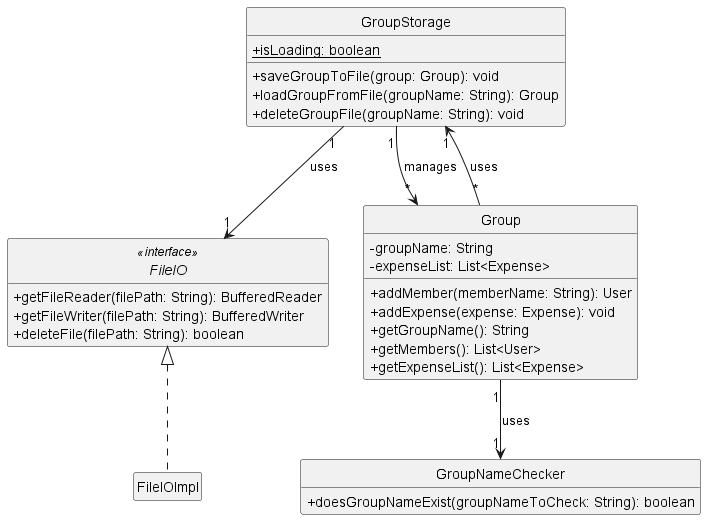

The diagram above was rendered by PlantUML. Its source (embedded in the PNG):
@startuml
hide circle
hide empty members
skinparam classAttributeIconSize 0

class GroupStorage {
  + isLoading: boolean {static}
  + saveGroupToFile(group: Group): void
  + loadGroupFromFile(groupName: String): Group
  + deleteGroupFile(groupName: String): void
}

interface FileIO<<interface>> {
  + getFileReader(filePath: String): BufferedReader
  + getFileWriter(filePath: String): BufferedWriter
  + deleteFile(filePath: String): boolean
}

class FileIOImpl implements FileIO {
}

class Group {
  - groupName: String
  - expenseList: List<Expense>
  + addMember(memberName: String): User
  + addExpense(expense: Expense): void
  + getGroupName(): String
  + getMembers(): List<User>
  + getExpenseList(): List<Expense>
}

class GroupNameChecker {
  + doesGroupNameExist(groupNameToCheck: String): boolean
}

GroupStorage "1" --> "1" FileIO : uses
GroupStorage "1" --> "*" Group : manages
Group "1" --> "1" GroupNameChecker : uses
Group "*" --> "1" GroupStorage : uses
@enduml